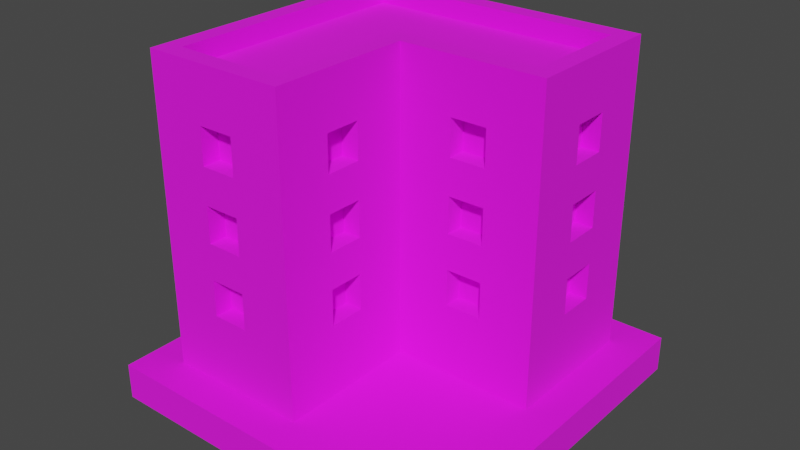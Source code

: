 # Source: Building_3_Base_Red_.blend  (saved by Blender 3.3.6; exported with 4.5.12 LTS)
import bpy
from mathutils import Matrix  # noqa: F401  (used for matrix-valued properties, if any)

bpy.ops.wm.read_factory_settings(use_empty=True)
scene = bpy.context.scene
scene.name = 'Scene'

# ---- collections
col_collection = bpy.data.collections.new('Collection'); scene.collection.children.link(col_collection)

# ---- images (referenced by path relative to the original .blend; pixels are not part of the script)
import os
ASSET_DIR = os.environ.get("B2B_ASSET_DIR", "")  # directory of the original .blend (textures are referenced by path, not embedded)
HERE = os.path.dirname(os.path.abspath(__file__))  # packed textures are extracted next to this script under _unpacked/

def load_image(name, relpath, width, height, colorspace="sRGB"):
    """Load a texture the original file referenced (path relative to the .blend, or extracted next to this script)."""
    p = next((c for c in (os.path.join(HERE, relpath), os.path.join(ASSET_DIR, relpath)) if relpath and os.path.exists(c)), "")
    if p:
        img = bpy.data.images.load(p, check_existing=True)
        img.name = name
    else:  # same state as the original file: an image datablock whose file is absent (Cycles renders it pink)
        img = bpy.data.images.new(name, width, height)
        img.source = "FILE"
        img.filepath = "//" + (relpath or name)
    img.colorspace_settings.name = colorspace
    return img
img_color_png = load_image('Color.png', 'Color.png', 1024, 1024, 'sRGB')

# ---- materials (node trees are filled in below, after node groups)
mat_texture = bpy.data.materials.new('Texture')
mat_texture.use_transparent_shadow = False

# ---- material node trees
mat_texture.use_nodes = True; mat_texture.node_tree.nodes.clear()
_N = mat_texture.node_tree.nodes; _L = mat_texture.node_tree.links
n0 = _N.new('ShaderNodeBsdfPrincipled'); n0.name = 'Principled BSDF'; n0.location = (10, 300)
n0.distribution = 'GGX'
n0.subsurface_method = 'RANDOM_WALK_SKIN'
n0.inputs[2].default_value = 1.0
n0.inputs[3].default_value = 1.45
n0.inputs[27].default_value = (0.0, 0.0, 0.0, 1.0)
n0.inputs[28].default_value = 1.0
n1 = _N.new('ShaderNodeOutputMaterial'); n1.name = 'Material Output'; n1.location = (300, 300)
n2 = _N.new('ShaderNodeTexImage'); n2.name = 'Image Texture'; n2.location = (-280, 280)
n2.image = img_color_png
_L.new(n0.outputs[0], n1.inputs[0])
_L.new(n2.outputs[0], n0.inputs[0])
n1.is_active_output = True

# ---- world
world_world = bpy.data.worlds.new('World'); scene.world = world_world
world_world.use_nodes = True; world_world.node_tree.nodes.clear()
_N = world_world.node_tree.nodes; _L = world_world.node_tree.links
n0 = _N.new('ShaderNodeOutputWorld'); n0.name = 'World Output'; n0.location = (300, 300)
n1 = _N.new('ShaderNodeBackground'); n1.name = 'Background'; n1.location = (10, 300)
n1.inputs[0].default_value = (0.05088, 0.05088, 0.05088, 1.0)
_L.new(n1.outputs[0], n0.inputs[0])
n0.is_active_output = True
world_world.color = (0.05088, 0.05088, 0.05088)
world_world.use_sun_shadow = False
world_world.sun_shadow_jitter_overblur = 0.0

# ---- meshes
me_cube_118 = bpy.data.meshes.new('Cube.118')
me_cube_118.from_pydata([(-1.058, -1.057, 0.2645), (-0.1323, 0.9256, 1.851), (-0.1323, 0.9256, 2.115), (-0.9255, -0.9251, 2.38), (-1.058, 1.058, 0.2645), (-0.9255, 0.1324, 1.851), (0.1321, 0.9256, 1.851), (-0.9255, 0.1324, 2.115), (-0.9255, 0.9256, 2.38), (0.1321, 0.9256, 2.115), (1.057, 1.058, 0.2645), (0.9252, 0.9256, 2.38), (0.5286, 0.9256, 1.851), (-0.0001333, 1.058, 0.2645), (-0.9255, -0.132, 1.851), (0.5286, 0.9256, 2.115), (-0.9255, -0.132, 2.115), (-0.0001333, 0.9256, 2.38), (-0.0001333, -1.057, 0.2645), (0.793, 0.9256, 1.851), (0.793, 0.9256, 2.115), (-0.1323, -0.9251, 2.38), (-1.058, 0.000218, 0.2645), (-0.9255, -0.5286, 1.851), (-0.9255, -0.5286, 2.115), (-0.1323, 0.9256, 1.322), (-0.9255, 0.000218, 2.38), (-0.1323, 0.9256, 1.586), (1.057, 0.000218, 0.2645), (0.9252, 0.1324, 2.38), (0.1321, 0.9256, 1.322), (-0.9255, -0.7929, 1.851), (-0.1323, 0.1324, 2.38), (0.1321, 0.9256, 1.586), (-0.0001333, 0.000218, 0.2645), (-0.9255, -0.7929, 2.115), (-1.058, 0.000218, 2.38), (0.5286, 0.9256, 1.322), (0.5286, 0.9256, 1.586), (-1.058, 1.058, 2.38), (-0.9255, 0.1324, 1.322), (-0.0001333, 1.058, 2.38), (1.057, 1.058, 2.38), (0.793, 0.9256, 1.322), (0.793, 0.9256, 1.586), (-0.9255, 0.1324, 1.586), (-0.0001333, -1.057, 2.38), (-1.058, -1.057, 2.38), (-0.1323, -0.3964, 1.851), (0.9252, 0.6612, 1.851), (-0.1323, 0.9256, 0.7932), (0.9252, 0.6612, 2.115), (0.3964, 0.1324, 1.851), (-0.9255, -0.132, 1.322), (0.3964, 0.1324, 2.115), (0.9252, 0.3968, 1.851), (-0.1323, -0.3964, 2.115), (0.9252, 0.3968, 2.115), (-0.1323, 0.9256, 1.058), (-0.6611, -0.9251, 1.851), (0.6608, 0.1324, 1.851), (0.9252, 0.6612, 1.322), (-0.0001333, 0.000218, 2.38), (0.9252, 0.6612, 1.586), (0.6608, 0.1324, 2.115), (-0.1323, -0.6608, 1.851), (-0.1323, -0.6608, 2.115), (0.9252, 0.3968, 1.322), (-0.6611, -0.9251, 2.115), (0.9252, 0.3968, 1.586), (-0.9255, -0.132, 1.586), (0.3964, 0.1324, 1.322), (0.9252, 0.6612, 0.7932), (1.057, 0.000218, 2.38), (0.3964, 0.1324, 1.586), (0.9252, 0.6612, 1.058), (-0.1323, -0.3964, 1.322), (-0.3967, -0.9251, 1.851), (0.9252, 0.3968, 0.7932), (0.6608, 0.1324, 1.322), (-0.1323, -0.3964, 1.586), (0.9252, 0.3968, 1.058), (0.6608, 0.1324, 1.586), (-1.058, 0.000218, 2.512), (0.1321, 0.9256, 0.7932), (-0.3967, -0.9251, 2.115), (0.3964, 0.1324, 0.7932), (-0.1323, -0.6608, 1.322), (0.3964, 0.1324, 1.058), (0.1321, 0.9256, 1.058), (-1.058, 1.058, 2.512), (-0.1323, -0.6608, 1.586), (-0.6611, -0.9251, 1.322), (0.6608, 0.1324, 0.7932), (-0.9255, -0.5286, 1.322), (0.6608, 0.1324, 1.058), (-0.6611, -0.9251, 1.586), (-0.1323, -0.3964, 0.7932), (-0.1323, -0.3964, 1.058), (-0.0001333, 1.058, 2.512), (-0.9255, -0.5286, 1.586), (0.5286, 0.9256, 0.7932), (-0.1323, -0.6608, 0.7932), (-0.3967, -0.9251, 1.322), (-0.1323, -0.6608, 1.058), (1.057, 1.058, 2.512), (0.5286, 0.9256, 1.058), (-0.3967, -0.9251, 1.586), (-0.0001333, -1.057, 2.512), (-1.058, -1.057, 2.512), (-0.6611, -0.9251, 0.7932), (0.793, 0.9256, 0.7932), (-0.9255, -0.7929, 1.322), (-0.6611, -0.9251, 1.058), (0.793, 0.9256, 1.058), (-0.0001333, 0.000218, 2.512), (1.057, 0.000218, 2.512), (-0.3967, -0.9251, 0.7932), (-0.9255, -0.7929, 1.586), (-0.3967, -0.9251, 1.058), (-0.9255, 0.000218, 2.512), (-0.7933, 0.9256, 1.851), (-0.9255, 0.9256, 2.512), (-0.7933, 0.9256, 2.115), (-0.0001333, 0.9256, 2.512), (-0.9255, 0.1324, 0.7932), (-0.9255, 0.1324, 1.058), (-0.5289, 0.9256, 1.851), (0.9252, 0.9256, 2.512), (-0.5289, 0.9256, 2.115), (-0.1323, -0.9251, 2.512), (-0.9255, -0.9251, 2.512), (-0.9255, -0.132, 0.7932), (-0.7933, 0.9256, 1.322), (-0.1323, 0.1324, 2.512), (-0.7933, 0.9256, 1.586), (0.9252, 0.1324, 2.512), (-0.9255, -0.132, 1.058), (-0.5289, 0.9256, 1.322), (-0.9255, -0.5286, 0.7932), (-0.9255, -0.5286, 1.058), (-0.5289, 0.9256, 1.586), (-0.9255, -0.7929, 0.7932), (-0.9255, -0.7929, 1.058), (-0.9255, 0.7934, 1.851), (-0.7933, 0.9256, 0.7932), (-0.7933, 0.9256, 1.058), (-0.9255, 0.7934, 2.115), (-0.9255, 0.529, 1.851), (-0.9255, 0.529, 2.115), (-0.5289, 0.9256, 0.7932), (-0.9255, 0.7934, 1.322), (-0.9255, 0.7934, 1.586), (-0.5289, 0.9256, 1.058), (-0.9255, 0.529, 1.322), (-0.9255, 0.529, 1.586), (-0.9255, 0.7934, 0.7932), (-0.9255, 0.7934, 1.058), (-0.9255, 0.529, 0.7932), (-0.9255, 0.529, 1.058), (-1.058, 0.000218, 0.7932), (-1.058, 0.1324, 0.7932), (-1.058, 0.000218, 1.058), (-1.058, 0.1324, 1.058), (-1.058, 0.000218, 1.322), (-1.058, 0.1324, 1.322), (-1.058, 0.000218, 1.586), (-1.058, 0.1324, 1.586), (-1.058, 0.000218, 1.851), (-1.058, 0.1324, 1.851), (-1.058, 0.529, 1.851), (-1.058, 0.1324, 2.115), (-1.058, 0.529, 2.115), (-1.058, 0.7934, 1.851), (-1.058, 0.7934, 2.115), (-1.058, 0.529, 1.322), (-1.058, 0.529, 1.322), (-1.058, 0.529, 1.586), (-1.058, 0.000218, 2.115), (-1.058, 0.529, 0.7932), (-1.058, 0.529, 1.058), (-1.058, 0.7934, 1.586), (-1.058, 0.7934, 0.7932), (-1.058, 0.7934, 1.058), (-1.058, 0.7934, 1.322), (-1.058, -0.7929, 0.7932), (-1.058, -0.7929, 1.058), (-1.058, -0.7929, 1.322), (-1.058, -0.7929, 1.851), (-1.058, -0.7929, 1.586), (-1.058, -0.7929, 2.115), (-1.058, -0.5286, 1.322), (-1.058, -0.132, 2.115), (-1.058, -0.5286, 1.851), (-1.058, -0.5286, 2.115), (-1.058, -0.5286, 1.586), (-1.058, -0.5286, 0.7932), (-1.058, -0.132, 1.058), (-1.058, -0.132, 1.322), (-1.058, -0.5286, 1.058), (-1.058, -0.132, 0.7932), (-1.058, -0.132, 1.851), (-1.058, -0.132, 1.586), (-0.0001333, 1.058, 0.7932), (0.1321, 1.058, 0.7932), (-0.0001333, 1.058, 1.058), (0.1321, 1.058, 1.058), (-0.0001333, 1.058, 1.322), (0.1321, 1.058, 1.322), (-0.0001333, 1.058, 1.586), (0.1321, 1.058, 1.586), (-0.0001333, 1.058, 1.851), (0.1321, 1.058, 1.851), (-0.0001333, 1.058, 2.115), (0.5286, 1.058, 1.322), (0.5286, 1.058, 2.115), (0.1321, 1.058, 2.115), (0.6608, 1.058, 1.851), (0.6608, 1.058, 1.586), (0.793, 1.058, 1.851), (0.793, 1.058, 2.115), (0.5286, 1.058, 1.586), (0.5286, 1.058, 1.851), (0.5286, 1.058, 0.7932), (0.5286, 1.058, 1.058), (0.6608, 1.058, 1.058), (0.6608, 1.058, 1.322), (0.793, 1.058, 1.322), (0.793, 1.058, 1.586), (0.793, 1.058, 0.7932), (0.793, 1.058, 1.058), (-0.7933, 1.058, 0.7932), (-0.7933, 1.058, 1.058), (-0.7933, 1.058, 1.322), (-0.7933, 1.058, 1.851), (-0.7933, 1.058, 1.586), (-0.7933, 1.058, 2.115), (-0.5289, 1.058, 1.322), (-0.1323, 1.058, 2.115), (-0.5289, 1.058, 1.851), (-0.5289, 1.058, 2.115), (-0.5289, 1.058, 1.586), (-0.5289, 1.058, 0.7932), (-0.1323, 1.058, 1.058), (-0.1323, 1.058, 1.322), (-0.5289, 1.058, 1.058), (-0.1323, 1.058, 0.7932), (-0.1323, 1.058, 1.851), (-0.1323, 1.058, 1.586), (-0.6611, -1.057, 1.586), (-0.6611, -1.057, 1.851), (-0.6611, -1.057, 2.115), (-0.3967, -1.057, 1.058), (-0.3967, -1.057, 1.322), (-0.3967, -1.057, 1.851), (-0.3967, -1.057, 1.586), (-0.3967, -1.057, 2.115), (-0.6611, -1.057, 0.7932), (-0.6611, -1.057, 1.058), (-0.6611, -1.057, 1.322), (-0.3967, -1.057, 0.7932), (-0.0001333, -0.6608, 0.7932), (-0.0001333, -0.6608, 1.058), (-0.0001333, -0.6608, 1.322), (-0.0001333, -0.3964, 0.7932), (-0.0001333, -0.6608, 1.586), (-0.0001333, -0.6608, 1.851), (-0.0001333, -0.6608, 2.115), (-0.0001333, -0.3964, 1.058), (-0.0001333, -0.3964, 1.322), (-0.0001333, -0.3964, 1.851), (-0.0001333, -0.3964, 1.586), (-0.0001333, -0.3964, 2.115), (0.3964, 0.000218, 0.7932), (0.6608, 0.000218, 1.322), (0.6608, 0.000218, 0.7932), (0.6608, 0.000218, 1.058), (0.3964, 0.000218, 1.058), (0.3964, 0.000218, 1.322), (0.3964, 0.000218, 1.586), (0.3964, 0.000218, 1.851), (0.3964, 0.000218, 2.115), (0.6608, 0.000218, 2.115), (0.6608, 0.000218, 1.586), (0.6608, 0.000218, 1.851), (1.057, 0.3968, 1.586), (1.057, 0.3968, 1.851), (1.057, 0.3968, 2.115), (1.057, 0.6612, 1.058), (1.057, 0.6612, 1.322), (1.057, 0.6612, 1.851), (1.057, 0.6612, 1.586), (1.057, 0.6612, 2.115), (1.057, 0.3968, 0.7932), (1.057, 0.3968, 1.058), (1.057, 0.3968, 1.322), (1.057, 0.6612, 0.7932), (1.322, 1.322, 0.2644), (1.322, 1.322, 0.0), (1.322, -1.322, 0.2644), (1.322, -1.322, 0.0), (-1.322, 1.322, 0.2644), (-1.322, 1.322, 0.0), (-1.322, -1.322, 0.2644), (-1.322, -1.322, 0.0)], [], [(170, 173, 174, 39, 4, 22, 160, 161, 163, 162, 164, 165, 175, 176, 180, 179, 182, 183, 184, 181, 177), (36, 39, 174, 172, 170, 177, 175, 165, 167, 166, 168, 169, 171, 178), (180, 176, 184, 183), (228, 218, 217, 219, 220, 42, 10, 13, 203, 204, 206, 205, 207, 208, 210, 221, 214, 226, 225, 224, 223, 229, 230, 227), (222, 217, 218, 221, 210, 209, 211, 212, 216, 213, 41, 42, 220, 215), (230, 225, 226, 227), (255, 254, 250, 249), (250, 251, 47, 0, 18, 46, 256, 254, 255, 253, 252, 260, 257, 258, 259, 249), (259, 258, 252, 253), (256, 46, 47, 251), (280, 281, 62, 34, 28, 73, 282, 284, 283, 274, 276, 275, 273, 277, 278, 279), (282, 73, 62, 281), (278, 277, 276, 274), (283, 284, 280, 279), (263, 262, 268, 269), (266, 265, 271, 270), (266, 267, 46, 18, 34, 62, 272, 270, 271, 269, 268, 264, 261, 262, 263, 265), (272, 62, 46, 267), (234, 239, 240, 236, 39, 41, 213, 238, 247, 211, 209, 248, 244, 207, 205, 243, 246, 242, 245, 232, 233, 237, 241, 235), (246, 203, 13, 4, 39, 236, 234, 235, 233, 232, 231, 242), (286, 285, 291, 290), (73, 28, 10, 42, 292, 290, 291, 289, 288, 296, 293, 294, 295, 285, 286, 287), (288, 289, 295, 294), (292, 42, 73, 287), (200, 160, 22, 0, 47, 190, 188, 189, 187, 186, 185, 196), (162, 197, 200, 196, 199, 186, 187, 191, 195, 189, 188, 193, 194, 190, 47, 36, 178, 192, 201, 168, 166, 202, 198, 164), (32, 29, 11, 17, 8, 26, 3, 21), (90, 83, 109, 131, 120, 122), (29, 32, 134, 136), (41, 39, 90, 99), (134, 130, 108, 115), (11, 29, 136, 128), (130, 131, 109, 108), (36, 47, 109, 83), (39, 36, 83, 90), (124, 122, 8, 17, 11, 128), (128, 136, 116, 105), (136, 134, 115, 116), (99, 90, 122, 124, 128, 105), (73, 42, 105, 116), (46, 62, 115, 108), (42, 41, 99, 105), (21, 3, 131, 130), (62, 73, 116, 115), (32, 21, 130, 134), (47, 46, 108, 109), (120, 131, 3, 26, 8, 122), (5, 7, 171, 169), (5, 14, 16, 7), (16, 14, 201, 192), (168, 201, 14, 5, 169), (178, 171, 7, 16, 192), (23, 24, 194, 193), (23, 31, 35, 24), (35, 31, 188, 190), (31, 23, 193, 188), (24, 35, 190, 194), (40, 45, 167, 165), (40, 53, 70, 45), (70, 53, 198, 202), (164, 198, 53, 40, 165), (166, 167, 45, 70, 202), (94, 100, 195, 191), (94, 112, 118, 100), (118, 112, 187, 189), (112, 94, 191, 187), (100, 118, 189, 195), (125, 126, 163, 161), (125, 132, 137, 126), (137, 132, 200, 197), (160, 200, 132, 125, 161), (162, 163, 126, 137, 197), (139, 140, 199, 196), (139, 142, 143, 140), (143, 142, 185, 186), (185, 142, 139, 196), (140, 143, 186, 199), (144, 147, 174, 173), (144, 148, 149, 147), (149, 148, 170, 172), (148, 144, 173, 170), (147, 149, 172, 174), (151, 152, 181, 184), (151, 154, 155, 152), (155, 154, 175, 177), (176, 175, 154, 151, 184), (152, 155, 177, 181), (156, 157, 183, 182), (156, 158, 159, 157), (159, 158, 179, 180), (158, 156, 182, 179), (157, 159, 180, 183), (238, 2, 1, 247), (212, 6, 9, 216), (6, 1, 2, 9), (247, 1, 6, 212, 211), (213, 216, 9, 2, 238), (215, 15, 12, 222), (219, 19, 20, 220), (19, 12, 15, 20), (222, 12, 19, 219, 217), (20, 15, 215, 220), (248, 27, 25, 244), (208, 30, 33, 210), (30, 25, 27, 33), (244, 25, 30, 208, 207), (209, 210, 33, 27, 248), (221, 38, 37, 214), (227, 43, 44, 228), (43, 37, 38, 44), (214, 37, 43, 227, 226), (218, 228, 44, 38, 221), (243, 58, 50, 246), (204, 84, 89, 206), (84, 50, 58, 89), (246, 50, 84, 204, 203), (205, 206, 89, 58, 243), (224, 106, 101, 223), (229, 111, 114, 230), (111, 101, 106, 114), (223, 101, 111, 229), (225, 230, 114, 106, 224), (236, 123, 121, 234), (239, 127, 129, 240), (127, 121, 123, 129), (234, 121, 127, 239), (129, 123, 236, 240), (235, 135, 133, 233), (237, 138, 141, 241), (138, 133, 135, 141), (233, 133, 138, 237), (141, 135, 235, 241), (232, 146, 145, 231), (242, 150, 153, 245), (150, 145, 146, 153), (231, 145, 150, 242), (153, 146, 232, 245), (59, 68, 251, 250), (59, 77, 85, 68), (85, 77, 254, 256), (254, 77, 59, 250), (251, 68, 85, 256), (92, 96, 249, 259), (92, 103, 107, 96), (107, 103, 253, 255), (253, 103, 92, 259), (249, 96, 107, 255), (110, 113, 258, 257), (110, 117, 119, 113), (119, 117, 260, 252), (260, 117, 110, 257), (258, 113, 119, 252), (272, 56, 48, 270), (266, 65, 66, 267), (65, 48, 56, 66), (270, 48, 65, 266), (267, 66, 56, 272), (271, 80, 76, 269), (263, 87, 91, 265), (87, 76, 80, 91), (269, 76, 87, 263), (265, 91, 80, 271), (268, 98, 97, 264), (261, 102, 104, 262), (102, 97, 98, 104), (264, 97, 102, 261), (262, 104, 98, 268), (52, 54, 281, 280), (52, 60, 64, 54), (64, 60, 284, 282), (284, 60, 52, 280), (281, 54, 64, 282), (71, 74, 279, 278), (71, 79, 82, 74), (82, 79, 274, 283), (274, 79, 71, 278), (279, 74, 82, 283), (86, 88, 277, 273), (86, 93, 95, 88), (95, 93, 275, 276), (275, 93, 86, 273), (88, 95, 276, 277), (292, 51, 49, 290), (286, 55, 57, 287), (55, 49, 51, 57), (290, 49, 55, 286), (287, 57, 51, 292), (291, 63, 61, 289), (295, 67, 69, 285), (67, 61, 63, 69), (289, 61, 67, 295), (285, 69, 63, 291), (288, 75, 72, 296), (293, 78, 81, 294), (78, 72, 75, 81), (296, 72, 78, 293), (294, 81, 75, 288), (297, 301, 303, 299), (300, 299, 303, 304), (304, 303, 301, 302), (298, 297, 299, 300), (302, 301, 297, 298)])
_uv = me_cube_118.uv_layers.new(name='UVMap')
_uv.uv.foreach_set('vector', [0.2284, 0.9083, 0.2284, 0.9083, 0.2284, 0.9083, 0.2284, 0.9083, 0.2284, 0.9083, 0.2284, 0.9083, 0.2284, 0.9083, 0.2284, 0.9083, 0.2284, 0.9083, 0.2284, 0.9083, 0.2284, 0.9083, 0.2284, 0.9083, 0.2284, 0.9083, 0.2284, 0.9083, 0.2284, 0.9083, 0.2284, 0.9083, 0.2284, 0.9083, 0.2284, 0.9083, 0.2284, 0.9083, 0.2284, 0.9083, 0.2284, 0.9083, 0.2284, 0.9083, 0.2284, 0.9083, 0.2284, 0.9083, 0.2284, 0.9083, 0.2284, 0.9083, 0.2284, 0.9083, 0.2284, 0.9083, 0.2284, 0.9083, 0.2284, 0.9083, 0.2284, 0.9083, 0.2284, 0.9083, 0.2284, 0.9083, 0.2284, 0.9083, 0.2284, 0.9083, 0.2284, 0.9083, 0.2284, 0.9083, 0.2284, 0.9083, 0.2284, 0.9083, 0.2284, 0.9084, 0.2284, 0.9084, 0.2284, 0.9084, 0.2284, 0.9084, 0.2284, 0.9084, 0.2284, 0.9084, 0.2284, 0.9084, 0.2284, 0.9084, 0.2284, 0.9084, 0.2284, 0.9084, 0.2284, 0.9084, 0.2284, 0.9084, 0.2284, 0.9084, 0.2284, 0.9084, 0.2284, 0.9084, 0.2284, 0.9084, 0.2284, 0.9084, 0.2284, 0.9084, 0.2284, 0.9084, 0.2284, 0.9084, 0.2284, 0.9084, 0.2284, 0.9084, 0.2284, 0.9084, 0.2284, 0.9084, 0.2284, 0.9084, 0.2284, 0.9084, 0.2284, 0.9084, 0.2284, 0.9084, 0.2284, 0.9084, 0.2284, 0.9084, 0.2284, 0.9084, 0.2284, 0.9084, 0.2284, 0.9084, 0.2284, 0.9084, 0.2284, 0.9084, 0.2284, 0.9084, 0.2284, 0.9084, 0.2284, 0.9084, 0.2284, 0.9084, 0.2284, 0.9084, 0.2284, 0.9084, 0.2284, 0.9084, 0.2284, 0.9084, 0.2284, 0.9084, 0.2284, 0.9084, 0.2284, 0.9084, 0.2284, 0.9084, 0.2284, 0.9084, 0.2284, 0.9084, 0.2284, 0.9084, 0.2284, 0.9084, 0.2284, 0.9084, 0.2284, 0.9084, 0.2284, 0.9084, 0.2284, 0.9084, 0.2284, 0.9084, 0.2284, 0.9084, 0.2284, 0.9084, 0.2284, 0.9084, 0.2284, 0.9084, 0.2284, 0.9084, 0.2284, 0.9084, 0.2284, 0.9084, 0.2284, 0.9084, 0.2284, 0.9084, 0.2284, 0.9084, 0.2284, 0.9084, 0.2284, 0.9084, 0.2284, 0.9084, 0.2284, 0.9084, 0.2284, 0.9084, 0.2284, 0.9084, 0.2284, 0.9084, 0.2284, 0.9084, 0.2284, 0.9084, 0.2284, 0.9084, 0.2284, 0.9084, 0.2284, 0.9084, 0.2284, 0.9084, 0.2284, 0.9084, 0.2284, 0.9084, 0.2284, 0.9084, 0.2284, 0.9084, 0.2284, 0.9084, 0.2284, 0.9084, 0.2284, 0.9084, 0.2284, 0.9084, 0.2284, 0.9084, 0.2284, 0.9084, 0.2284, 0.9084, 0.2284, 0.9084, 0.2284, 0.9084, 0.2284, 0.9084, 0.2284, 0.9084, 0.2284, 0.9084, 0.2284, 0.9084, 0.2284, 0.9084, 0.2284, 0.9084, 0.2284, 0.9084, 0.2284, 0.9084, 0.2284, 0.9084, 0.2284, 0.9084, 0.2284, 0.9084, 0.2284, 0.9084, 0.2284, 0.9084, 0.2284, 0.9084, 0.2284, 0.9084, 0.2284, 0.9084, 0.2284, 0.9084, 0.2284, 0.9084, 0.2284, 0.9084, 0.2284, 0.9084, 0.2284, 0.9084, 0.2284, 0.9084, 0.2284, 0.9084, 0.2284, 0.9084, 0.2284, 0.9084, 0.2284, 0.9084, 0.2284, 0.9084, 0.2284, 0.9084, 0.2284, 0.9084, 0.2284, 0.9084, 0.2284, 0.9084, 0.2284, 0.9084, 0.2284, 0.9084, 0.2284, 0.9084, 0.2284, 0.9084, 0.2284, 0.9084, 0.2284, 0.9084, 0.2284, 0.9084, 0.2284, 0.9083, 0.2284, 0.9084, 0.2284, 0.9084, 0.2284, 0.9084, 0.2284, 0.9084, 0.2284, 0.9084, 0.2284, 0.9084, 0.2284, 0.9084, 0.2284, 0.9084, 0.2284, 0.9084, 0.2284, 0.9084, 0.2284, 0.9084, 0.2284, 0.9084, 0.2284, 0.9084, 0.2284, 0.9084, 0.2284, 0.9084, 0.2284, 0.9084, 0.2284, 0.9084, 0.2284, 0.9084, 0.2284, 0.9084, 0.2284, 0.9084, 0.2284, 0.9084, 0.2284, 0.9084, 0.2284, 0.9083, 0.2284, 0.9083, 0.2284, 0.9084, 0.2284, 0.9084, 0.2284, 0.9084, 0.2284, 0.9084, 0.2284, 0.9084, 0.2284, 0.9084, 0.2284, 0.9084, 0.2284, 0.9084, 0.2284, 0.9084, 0.2284, 0.9084, 0.2284, 0.9084, 0.2284, 0.9084, 0.2284, 0.9084, 0.2284, 0.9084, 0.2284, 0.9084, 0.2284, 0.9084, 0.2284, 0.9084, 0.2284, 0.9084, 0.2284, 0.9084, 0.2284, 0.9084, 0.2284, 0.9084, 0.2284, 0.9084, 0.2284, 0.9084, 0.2284, 0.9084, 0.2284, 0.9084, 0.2284, 0.9084, 0.2284, 0.9084, 0.2284, 0.9084, 0.2284, 0.9084, 0.2284, 0.9084, 0.2284, 0.9084, 0.2284, 0.9084, 0.2284, 0.9084, 0.2284, 0.9084, 0.2284, 0.9084, 0.2284, 0.9083, 0.2284, 0.9083, 0.2284, 0.9083, 0.2284, 0.9083, 0.2284, 0.9083, 0.2284, 0.9083, 0.2284, 0.9083, 0.2284, 0.9083, 0.2284, 0.9083, 0.2284, 0.9083, 0.2284, 0.9083, 0.2284, 0.9083, 0.2284, 0.9083, 0.2284, 0.9083, 0.2284, 0.9083, 0.2284, 0.9083, 0.2284, 0.9083, 0.2284, 0.9083, 0.2284, 0.9083, 0.2284, 0.9083, 0.2284, 0.9083, 0.2284, 0.9083, 0.2284, 0.9083, 0.2284, 0.9083, 0.2284, 0.9083, 0.2284, 0.9083, 0.2284, 0.9083, 0.2284, 0.9083, 0.2284, 0.9083, 0.2284, 0.9083, 0.2284, 0.9083, 0.2284, 0.9083, 0.2284, 0.9083, 0.2284, 0.9083, 0.2284, 0.9083, 0.2284, 0.9083, 0.2085, 0.6816, 0.2085, 0.6816, 0.2085, 0.6816, 0.2085, 0.6816, 0.2085, 0.6816, 0.2085, 0.6817, 0.2085, 0.6817, 0.2085, 0.6817, 0.6197, 0.9854, 0.6197, 0.9854, 0.6197, 0.9854, 0.6197, 0.9854, 0.6197, 0.9854, 0.6197, 0.9854, 0.6197, 0.9854, 0.6197, 0.9854, 0.6197, 0.9854, 0.6197, 0.9854, 0.6197, 0.9853, 0.6197, 0.9853, 0.6197, 0.9853, 0.6197, 0.9853, 0.6197, 0.9854, 0.6197, 0.9854, 0.6197, 0.9854, 0.6197, 0.9854, 0.6197, 0.9854, 0.6197, 0.9854, 0.6197, 0.9854, 0.6197, 0.9854, 0.6197, 0.9854, 0.6197, 0.9854, 0.6197, 0.9854, 0.6197, 0.9854, 0.6197, 0.9853, 0.6197, 0.9853, 0.6197, 0.9853, 0.6197, 0.9853, 0.6197, 0.9853, 0.6197, 0.9853, 0.6197, 0.9853, 0.6197, 0.9853, 0.6197, 0.9854, 0.6197, 0.9854, 0.6197, 0.9854, 0.6197, 0.9854, 0.6197, 0.9854, 0.6197, 0.9854, 0.6197, 0.9854, 0.6197, 0.9854, 0.6197, 0.9854, 0.6197, 0.9854, 0.6197, 0.9854, 0.6197, 0.9854, 0.6197, 0.9854, 0.6197, 0.9854, 0.6197, 0.9854, 0.6197, 0.9854, 0.6197, 0.9854, 0.6197, 0.9854, 0.6197, 0.9854, 0.6197, 0.9854, 0.6197, 0.9854, 0.6197, 0.9854, 0.6197, 0.9854, 0.6197, 0.9854, 0.6197, 0.9854, 0.6197, 0.9854, 0.6197, 0.9854, 0.6197, 0.9854, 0.6197, 0.9854, 0.6197, 0.9853, 0.6197, 0.9853, 0.6197, 0.9854, 0.6197, 0.9854, 0.6197, 0.9854, 0.6197, 0.9854, 0.6197, 0.9854, 0.6197, 0.9854, 0.6197, 0.9854, 0.6197, 0.9854, 0.6197, 0.9854, 0.6197, 0.9854, 0.6197, 0.9854, 0.6197, 0.9854, 0.6197, 0.9854, 0.6197, 0.9854, 0.6197, 0.9854, 0.6197, 0.9854, 0.6197, 0.9854, 0.6197, 0.9854, 0.6197, 0.9854, 0.6197, 0.9854, 0.6197, 0.9854, 0.6197, 0.9854, 0.6197, 0.9854, 0.2284, 0.9083, 0.2284, 0.9083, 0.2284, 0.9083, 0.2284, 0.9083, 0.8174, 0.7394, 0.8174, 0.7394, 0.8175, 0.7394, 0.8175, 0.7394, 0.2284, 0.9084, 0.2284, 0.9084, 0.2284, 0.9084, 0.2284, 0.9084, 0.2284, 0.9084, 0.2284, 0.9084, 0.2284, 0.9084, 0.2284, 0.9084, 0.2284, 0.9084, 0.2284, 0.9084, 0.2284, 0.9084, 0.2284, 0.9084, 0.2284, 0.9084, 0.2284, 0.9084, 0.2284, 0.9083, 0.2284, 0.9083, 0.2284, 0.9083, 0.2284, 0.9083, 0.8174, 0.7394, 0.8174, 0.7394, 0.8175, 0.7394, 0.8175, 0.7394, 0.2284, 0.9084, 0.2284, 0.9084, 0.2284, 0.9084, 0.2284, 0.9084, 0.2284, 0.9084, 0.2284, 0.9084, 0.2284, 0.9084, 0.2284, 0.9084, 0.2284, 0.9084, 0.2284, 0.9084, 0.2284, 0.9084, 0.2284, 0.9084, 0.2284, 0.9083, 0.2284, 0.9083, 0.2284, 0.9083, 0.2284, 0.9083, 0.8174, 0.7394, 0.8174, 0.7394, 0.8175, 0.7394, 0.8175, 0.7394, 0.2284, 0.9084, 0.2284, 0.9084, 0.2284, 0.9084, 0.2284, 0.9084, 0.2284, 0.9084, 0.2284, 0.9084, 0.2284, 0.9084, 0.2284, 0.9084, 0.2284, 0.9084, 0.2284, 0.9084, 0.2284, 0.9084, 0.2284, 0.9084, 0.2284, 0.9084, 0.2284, 0.9084, 0.2284, 0.9083, 0.2284, 0.9083, 0.2284, 0.9083, 0.2284, 0.9083, 0.8174, 0.7394, 0.8174, 0.7394, 0.8175, 0.7394, 0.8175, 0.7394, 0.2284, 0.9084, 0.2284, 0.9084, 0.2284, 0.9084, 0.2284, 0.9084, 0.2284, 0.9084, 0.2284, 0.9084, 0.2284, 0.9084, 0.2284, 0.9084, 0.2284, 0.9084, 0.2284, 0.9084, 0.2284, 0.9084, 0.2284, 0.9084, 0.2284, 0.9083, 0.2284, 0.9083, 0.2284, 0.9083, 0.2284, 0.9083, 0.8174, 0.7394, 0.8174, 0.7394, 0.8175, 0.7394, 0.8175, 0.7394, 0.2284, 0.9084, 0.2284, 0.9084, 0.2284, 0.9084, 0.2284, 0.9084, 0.2284, 0.9084, 0.2284, 0.9084, 0.2284, 0.9084, 0.2284, 0.9084, 0.2284, 0.9084, 0.2284, 0.9084, 0.2284, 0.9084, 0.2284, 0.9084, 0.2284, 0.9084, 0.2284, 0.9084, 0.2284, 0.9083, 0.2284, 0.9083, 0.2284, 0.9083, 0.2284, 0.9083, 0.8174, 0.7394, 0.8174, 0.7394, 0.8175, 0.7394, 0.8175, 0.7394, 0.2284, 0.9084, 0.2284, 0.9084, 0.2284, 0.9084, 0.2284, 0.9084, 0.2284, 0.9084, 0.2284, 0.9084, 0.2284, 0.9084, 0.2284, 0.9084, 0.2284, 0.9084, 0.2284, 0.9084, 0.2284, 0.9084, 0.2284, 0.9084, 0.2284, 0.9083, 0.2284, 0.9083, 0.2284, 0.9083, 0.2284, 0.9083, 0.8174, 0.7394, 0.8174, 0.7394, 0.8175, 0.7394, 0.8175, 0.7394, 0.2284, 0.9084, 0.2284, 0.9084, 0.2284, 0.9084, 0.2284, 0.9084, 0.2284, 0.9084, 0.2284, 0.9084, 0.2284, 0.9084, 0.2284, 0.9084, 0.2284, 0.9084, 0.2284, 0.9084, 0.2284, 0.9084, 0.2284, 0.9084, 0.2284, 0.9083, 0.2284, 0.9083, 0.2284, 0.9083, 0.2284, 0.9083, 0.8174, 0.7394, 0.8174, 0.7394, 0.8175, 0.7394, 0.8175, 0.7394, 0.2284, 0.9084, 0.2284, 0.9084, 0.2284, 0.9084, 0.2284, 0.9084, 0.2284, 0.9084, 0.2284, 0.9084, 0.2284, 0.9084, 0.2284, 0.9084, 0.2284, 0.9084, 0.2284, 0.9084, 0.2284, 0.9084, 0.2284, 0.9084, 0.2284, 0.9084, 0.2284, 0.9083, 0.2284, 0.9083, 0.2284, 0.9083, 0.2284, 0.9083, 0.8174, 0.7394, 0.8174, 0.7394, 0.8175, 0.7394, 0.8175, 0.7394, 0.2284, 0.9084, 0.2284, 0.9084, 0.2284, 0.9084, 0.2284, 0.9084, 0.2284, 0.9084, 0.2284, 0.9084, 0.2284, 0.9084, 0.2284, 0.9084, 0.2284, 0.9084, 0.2284, 0.9084, 0.2284, 0.9084, 0.2284, 0.9084, 0.2284, 0.9083, 0.2284, 0.9083, 0.2284, 0.9083, 0.2284, 0.9083, 0.2284, 0.9084, 0.2284, 0.9084, 0.2284, 0.9084, 0.2284, 0.9084, 0.8174, 0.7394, 0.8174, 0.7395, 0.8175, 0.7395, 0.8175, 0.7394, 0.2284, 0.9084, 0.2284, 0.9084, 0.2284, 0.9084, 0.2284, 0.9084, 0.2284, 0.9084, 0.2284, 0.9084, 0.2284, 0.9084, 0.2284, 0.9084, 0.2284, 0.9084, 0.2284, 0.9084, 0.2284, 0.9083, 0.2284, 0.9083, 0.2284, 0.9083, 0.2284, 0.9083, 0.2284, 0.9084, 0.2284, 0.9084, 0.2284, 0.9084, 0.2284, 0.9084, 0.8174, 0.7394, 0.8174, 0.7395, 0.8175, 0.7395, 0.8175, 0.7394, 0.2284, 0.9084, 0.2284, 0.9084, 0.2284, 0.9084, 0.2284, 0.9084, 0.2284, 0.9084, 0.2284, 0.9084, 0.2284, 0.9084, 0.2284, 0.9084, 0.2284, 0.9084, 0.2284, 0.9083, 0.2284, 0.9083, 0.2284, 0.9083, 0.2284, 0.9083, 0.2284, 0.9084, 0.2284, 0.9084, 0.2284, 0.9084, 0.2284, 0.9084, 0.8174, 0.7394, 0.8174, 0.7395, 0.8175, 0.7395, 0.8175, 0.7394, 0.2284, 0.9084, 0.2284, 0.9084, 0.2284, 0.9084, 0.2284, 0.9084, 0.2284, 0.9084, 0.2284, 0.9084, 0.2284, 0.9084, 0.2284, 0.9084, 0.2284, 0.9084, 0.2284, 0.9084, 0.2284, 0.9083, 0.2284, 0.9083, 0.2284, 0.9083, 0.2284, 0.9083, 0.2284, 0.9084, 0.2284, 0.9084, 0.2284, 0.9084, 0.2284, 0.9084, 0.8174, 0.7394, 0.8174, 0.7395, 0.8175, 0.7395, 0.8175, 0.7394, 0.2284, 0.9084, 0.2284, 0.9084, 0.2284, 0.9084, 0.2284, 0.9084, 0.2284, 0.9084, 0.2284, 0.9084, 0.2284, 0.9084, 0.2284, 0.9084, 0.2284, 0.9084, 0.2284, 0.9084, 0.2284, 0.9083, 0.2284, 0.9083, 0.2284, 0.9083, 0.2284, 0.9083, 0.2284, 0.9084, 0.2284, 0.9084, 0.2284, 0.9084, 0.2284, 0.9084, 0.8174, 0.7394, 0.8174, 0.7395, 0.8175, 0.7395, 0.8175, 0.7394, 0.2284, 0.9084, 0.2284, 0.9084, 0.2284, 0.9084, 0.2284, 0.9084, 0.2284, 0.9084, 0.2284, 0.9084, 0.2284, 0.9084, 0.2284, 0.9084, 0.2284, 0.9084, 0.2284, 0.9084, 0.2284, 0.9083, 0.2284, 0.9083, 0.2284, 0.9083, 0.2284, 0.9083, 0.2284, 0.9084, 0.2284, 0.9084, 0.2284, 0.9084, 0.2284, 0.9084, 0.8174, 0.7394, 0.8174, 0.7395, 0.8175, 0.7395, 0.8175, 0.7394, 0.2284, 0.9084, 0.2284, 0.9084, 0.2284, 0.9084, 0.2284, 0.9084, 0.2284, 0.9084, 0.2284, 0.9084, 0.2284, 0.9084, 0.2284, 0.9084, 0.2284, 0.9084, 0.2284, 0.9083, 0.2284, 0.9083, 0.2284, 0.9083, 0.2284, 0.9083, 0.2284, 0.9084, 0.2284, 0.9084, 0.2284, 0.9084, 0.2284, 0.9084, 0.8174, 0.7394, 0.8174, 0.7395, 0.8175, 0.7395, 0.8175, 0.7394, 0.2284, 0.9084, 0.2284, 0.9084, 0.2284, 0.9084, 0.2284, 0.9084, 0.2284, 0.9084, 0.2284, 0.9084, 0.2284, 0.9084, 0.2284, 0.9084, 0.2284, 0.9083, 0.2284, 0.9083, 0.2284, 0.9083, 0.2284, 0.9083, 0.2284, 0.9084, 0.2284, 0.9084, 0.2284, 0.9084, 0.2284, 0.9084, 0.8174, 0.7394, 0.8174, 0.7395, 0.8175, 0.7395, 0.8175, 0.7394, 0.2284, 0.9084, 0.2284, 0.9084, 0.2284, 0.9084, 0.2284, 0.9084, 0.2284, 0.9084, 0.2284, 0.9084, 0.2284, 0.9084, 0.2284, 0.9084, 0.2284, 0.9083, 0.2284, 0.9083, 0.2284, 0.9083, 0.2284, 0.9083, 0.2284, 0.9084, 0.2284, 0.9084, 0.2284, 0.9084, 0.2284, 0.9084, 0.8174, 0.7394, 0.8174, 0.7395, 0.8175, 0.7395, 0.8175, 0.7394, 0.2284, 0.9084, 0.2284, 0.9084, 0.2284, 0.9084, 0.2284, 0.9084, 0.2284, 0.9084, 0.2284, 0.9084, 0.2284, 0.9084, 0.2284, 0.9084, 0.2284, 0.9083, 0.2284, 0.9083, 0.2284, 0.9083, 0.2284, 0.9083, 0.8174, 0.7394, 0.8174, 0.7394, 0.8175, 0.7394, 0.8175, 0.7394, 0.2284, 0.9084, 0.2284, 0.9084, 0.2284, 0.9084, 0.2284, 0.9084, 0.2284, 0.9084, 0.2284, 0.9084, 0.2284, 0.9084, 0.2284, 0.9084, 0.2284, 0.9084, 0.2284, 0.9084, 0.2284, 0.9084, 0.2284, 0.9084, 0.2284, 0.9083, 0.2284, 0.9083, 0.2284, 0.9083, 0.2284, 0.9083, 0.8174, 0.7394, 0.8174, 0.7394, 0.8175, 0.7394, 0.8175, 0.7394, 0.2284, 0.9084, 0.2284, 0.9084, 0.2284, 0.9084, 0.2284, 0.9084, 0.2284, 0.9084, 0.2284, 0.9084, 0.2284, 0.9084, 0.2284, 0.9084, 0.2284, 0.9084, 0.2284, 0.9084, 0.2284, 0.9084, 0.2284, 0.9084, 0.2284, 0.9083, 0.2284, 0.9083, 0.2284, 0.9083, 0.2284, 0.9083, 0.8174, 0.7394, 0.8174, 0.7394, 0.8175, 0.7394, 0.8175, 0.7394, 0.2284, 0.9084, 0.2284, 0.9084, 0.2284, 0.9084, 0.2284, 0.9084, 0.2284, 0.9084, 0.2284, 0.9084, 0.2284, 0.9084, 0.2284, 0.9084, 0.2284, 0.9084, 0.2284, 0.9084, 0.2284, 0.9084, 0.2284, 0.9084, 0.2284, 0.9083, 0.2284, 0.9083, 0.2284, 0.9083, 0.2284, 0.9083, 0.2284, 0.9084, 0.2284, 0.9084, 0.2284, 0.9084, 0.2284, 0.9084, 0.8174, 0.7395, 0.8174, 0.7395, 0.8175, 0.7394, 0.8175, 0.7394, 0.2284, 0.9084, 0.2284, 0.9084, 0.2284, 0.9084, 0.2284, 0.9084, 0.2284, 0.9084, 0.2284, 0.9084, 0.2284, 0.9084, 0.2284, 0.9084, 0.2284, 0.9083, 0.2284, 0.9083, 0.2284, 0.9083, 0.2284, 0.9083, 0.2284, 0.9084, 0.2284, 0.9084, 0.2284, 0.9084, 0.2284, 0.9084, 0.8174, 0.7395, 0.8174, 0.7395, 0.8175, 0.7394, 0.8175, 0.7394, 0.2284, 0.9084, 0.2284, 0.9084, 0.2284, 0.9084, 0.2284, 0.9084, 0.2284, 0.9084, 0.2284, 0.9084, 0.2284, 0.9084, 0.2284, 0.9084, 0.2284, 0.9083, 0.2284, 0.9083, 0.2284, 0.9083, 0.2284, 0.9083, 0.2284, 0.9084, 0.2284, 0.9084, 0.2284, 0.9084, 0.2284, 0.9084, 0.8174, 0.7395, 0.8174, 0.7395, 0.8175, 0.7394, 0.8175, 0.7394, 0.2284, 0.9084, 0.2284, 0.9084, 0.2284, 0.9084, 0.2284, 0.9084, 0.2284, 0.9084, 0.2284, 0.9084, 0.2284, 0.9084, 0.2284, 0.9084, 0.2284, 0.9083, 0.2284, 0.9083, 0.2284, 0.9083, 0.2284, 0.9083, 0.8174, 0.7394, 0.8174, 0.7394, 0.8175, 0.7394, 0.8175, 0.7394, 0.2284, 0.9084, 0.2284, 0.9084, 0.2284, 0.9084, 0.2284, 0.9084, 0.2284, 0.9084, 0.2284, 0.9084, 0.2284, 0.9084, 0.2284, 0.9084, 0.2284, 0.9084, 0.2284, 0.9084, 0.2284, 0.9084, 0.2284, 0.9084, 0.2284, 0.9083, 0.2284, 0.9083, 0.2284, 0.9083, 0.2284, 0.9083, 0.8174, 0.7394, 0.8174, 0.7394, 0.8175, 0.7394, 0.8175, 0.7394, 0.2284, 0.9084, 0.2284, 0.9084, 0.2284, 0.9084, 0.2284, 0.9084, 0.2284, 0.9084, 0.2284, 0.9084, 0.2284, 0.9084, 0.2284, 0.9084, 0.2284, 0.9084, 0.2284, 0.9084, 0.2284, 0.9084, 0.2284, 0.9084, 0.2284, 0.9083, 0.2284, 0.9083, 0.2284, 0.9083, 0.2284, 0.9083, 0.8174, 0.7394, 0.8174, 0.7394, 0.8175, 0.7394, 0.8175, 0.7394, 0.2284, 0.9084, 0.2284, 0.9084, 0.2284, 0.9084, 0.2284, 0.9084, 0.2284, 0.9084, 0.2284, 0.9084, 0.2284, 0.9084, 0.2284, 0.9084, 0.2284, 0.9084, 0.2284, 0.9084, 0.2284, 0.9084, 0.2284, 0.9084, 0.2284, 0.9083, 0.2284, 0.9083, 0.2284, 0.9083, 0.2284, 0.9083, 0.2284, 0.9084, 0.2284, 0.9084, 0.2284, 0.9084, 0.2284, 0.9084, 0.8174, 0.7395, 0.8174, 0.7395, 0.8175, 0.7394, 0.8175, 0.7394, 0.2284, 0.9084, 0.2284, 0.9084, 0.2284, 0.9084, 0.2284, 0.9084, 0.2284, 0.9084, 0.2284, 0.9084, 0.2284, 0.9084, 0.2284, 0.9084, 0.2284, 0.9083, 0.2284, 0.9083, 0.2284, 0.9083, 0.2284, 0.9083, 0.2284, 0.9084, 0.2284, 0.9084, 0.2284, 0.9084, 0.2284, 0.9084, 0.8174, 0.7395, 0.8174, 0.7395, 0.8175, 0.7394, 0.8175, 0.7394, 0.2284, 0.9084, 0.2284, 0.9084, 0.2284, 0.9084, 0.2284, 0.9084, 0.2284, 0.9084, 0.2284, 0.9084, 0.2284, 0.9084, 0.2284, 0.9084, 0.2284, 0.9083, 0.2284, 0.9083, 0.2284, 0.9083, 0.2284, 0.9083, 0.2284, 0.9084, 0.2284, 0.9084, 0.2284, 0.9084, 0.2284, 0.9084, 0.8174, 0.7395, 0.8174, 0.7395, 0.8175, 0.7394, 0.8175, 0.7394, 0.2284, 0.9084, 0.2284, 0.9084, 0.2284, 0.9084, 0.2284, 0.9084, 0.2284, 0.9084, 0.2284, 0.9084, 0.2284, 0.9084, 0.2284, 0.9084, 0.6201, 0.9848, 0.6208, 0.9848, 0.6208, 0.9855, 0.6201, 0.9855, 0.6194, 0.9855, 0.6201, 0.9855, 0.6201, 0.9862, 0.6194, 0.9862, 0.6194, 0.9834, 0.6201, 0.9834, 0.6201, 0.9841, 0.6194, 0.9841, 0.6194, 0.9848, 0.6201, 0.9848, 0.6201, 0.9855, 0.6194, 0.9855, 0.6194, 0.9841, 0.6201, 0.9841, 0.6201, 0.9848, 0.6194, 0.9848])
me_cube_118.materials.append(mat_texture)
me_cube_118.update()

# ---- objects
ob_building_3_base__red = bpy.data.objects.new('Building_3_Base (Red)', me_cube_118)

# ---- transforms, parenting, visibility, modifiers, constraints
ob_building_3_base__red.location = (0.0, 0.0, 0.0)
ob_building_3_base__red.scale = (0.7565, 0.7565, 0.7565)

# ---- collection membership
col_collection.objects.link(ob_building_3_base__red)

# ---- scene / render settings (as saved in the file)
scene.frame_start = 1; scene.frame_end = 250; scene.frame_set(1)
scene.render.engine = 'BLENDER_EEVEE_NEXT'
scene.cycles.sampling_pattern = 'TABULATED_SOBOL'
scene.cycles.use_light_tree = False
scene.view_settings.view_transform = 'Filmic'
bpy.context.view_layer.update()

# ---- added for rendering (the .blend has no active camera and no usable light): camera, sun
cam_auto = bpy.data.cameras.new('AutoCamera')
cam_auto.lens = 50.0
cam_auto.sensor_width = 36.0
cam_auto.clip_end = 1000.0
ob_auto_camera = bpy.data.objects.new('AutoCamera', cam_auto)
scene.collection.objects.link(ob_auto_camera)
ob_auto_camera.location = (3.15259, -3.78311, 3.47211)
ob_auto_camera.rotation_euler = (1.09748, -7.21219e-08, 0.694738)
scene.camera = ob_auto_camera
light_auto_sun = bpy.data.lights.new('AutoSun', 'SUN')
light_auto_sun.energy = 3.0
light_auto_sun.angle = 0.0523599
ob_auto_sun = bpy.data.objects.new('AutoSun', light_auto_sun)
scene.collection.objects.link(ob_auto_sun)
ob_auto_sun.rotation_euler = (0.872665, 0.174533, 0.523599)
bpy.context.view_layer.update()
